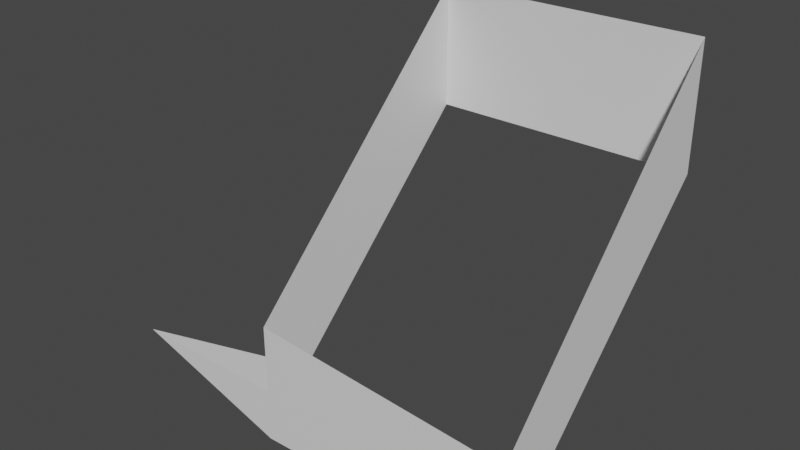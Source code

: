 # Source: Component2CenterAdjustV2.blend  (saved by Blender 3.3.6; exported with 4.5.12 LTS)
import bpy
from mathutils import Matrix  # noqa: F401  (used for matrix-valued properties, if any)

bpy.ops.wm.read_factory_settings(use_empty=True)
scene = bpy.context.scene
scene.name = 'Scene'

# ---- collections
col_collection = bpy.data.collections.new('Collection'); scene.collection.children.link(col_collection)

# ---- materials (node trees are filled in below, after node groups)
mat_material = bpy.data.materials.new('Material')
mat_material.alpha_threshold = 0.0
mat_material.use_transparent_shadow = False
mat_material.roughness = 0.5
mat_material.line_color = (0.0, 0.0, 0.0, 1.0)

# ---- material node trees
mat_material.use_nodes = True; mat_material.node_tree.nodes.clear()
_N = mat_material.node_tree.nodes; _L = mat_material.node_tree.links
n0 = _N.new('ShaderNodeOutputMaterial'); n0.name = 'Material Output'; n0.location = (300, 300)
n1 = _N.new('ShaderNodeBsdfPrincipled'); n1.name = 'Principled BSDF'; n1.location = (10, 300)
n1.distribution = 'GGX'
n1.subsurface_method = 'RANDOM_WALK_SKIN'
n1.inputs[3].default_value = 1.45
n1.inputs[27].default_value = (0.0, 0.0, 0.0, 1.0)
n1.inputs[28].default_value = 1.0
_L.new(n1.outputs[0], n0.inputs[0])
n0.is_active_output = True

# ---- world
world_world = bpy.data.worlds.new('World'); scene.world = world_world
world_world.use_nodes = True; world_world.node_tree.nodes.clear()
_N = world_world.node_tree.nodes; _L = world_world.node_tree.links
n0 = _N.new('ShaderNodeOutputWorld'); n0.name = 'World Output'; n0.location = (300, 300)
n1 = _N.new('ShaderNodeBackground'); n1.name = 'Background'; n1.location = (10, 300)
n1.inputs[0].default_value = (0.05088, 0.05088, 0.05088, 1.0)
_L.new(n1.outputs[0], n0.inputs[0])
n0.is_active_output = True
world_world.color = (0.05088, 0.05088, 0.05088)
world_world.use_sun_shadow = False
world_world.sun_shadow_jitter_overblur = 0.0

# ---- meshes
me_cube_001 = bpy.data.meshes.new('Cube.001')
me_cube_001.from_pydata([(0.2, -2.8, 1.0), (2.2, -2.8, 1.0), (0.2, -0.8, 3.0), (2.2, -0.8, 3.0), (2.2, -2.402, 1.0), (2.2, -0.8, 2.55), (0.2, -2.8, 0.5856), (0.2, -0.8, 2.551), (2.2, -2.8, 0.6146), (0.2, -2.41, 1.0), (2.2, -1.264, 3.0), (0.2, -1.29, 3.0), (2.2, -0.8, 3.484), (0.2, -2.8, 1.525), (0.2, -0.8, 3.478), (2.2, -2.8, 1.366), (-1.054, -2.8, 1.0)], [], [(1, 4, 5, 3), (0, 6, 8, 1), (3, 2, 14, 12), (0, 1, 15, 13), (2, 11, 14), (5, 7, 2, 3), (8, 4, 1), (7, 9, 0, 2), (12, 10, 3), (2, 0, 13, 11), (3, 10, 15, 1), (16, 6, 0), (16, 0, 9)])
_uv = me_cube_001.uv_layers.new(name='UVMap')
_uv.uv.foreach_set('vector', [0.625, 0.75, 0.625, 0.75, 0.625, 0.75, 0.625, 0.75, 0.625, 0.75, 0.625, 0.75, 0.625, 0.75, 0.625, 0.75, 0.625, 0.75, 0.625, 0.75, 0.625, 0.75, 0.625, 0.75, 0.625, 0.75, 0.625, 0.75, 0.625, 0.75, 0.625, 0.75, 0.625, 0.75, 0.625, 0.75, 0.625, 0.75, 0.625, 0.75, 0.625, 0.75, 0.625, 0.75, 0.625, 0.75, 0.625, 0.75, 0.625, 0.75, 0.625, 0.75, 0.625, 0.75, 0.625, 0.75, 0.625, 0.75, 0.625, 0.75, 0.625, 0.75, 0.625, 0.75, 0.625, 0.75, 0.625, 0.75, 0.625, 0.75, 0.625, 0.75, 0.625, 0.75, 0.625, 0.75, 0.625, 0.75, 0.625, 0.75, 0.625, 0.75, 0.625, 0.9067, 0.625, 0.75, 0.625, 0.75, 0.7817, 0.75, 0.625, 0.75, 0.625, 0.75])
me_cube_001.materials.append(mat_material)
me_cube_001.use_mirror_vertex_groups = False
me_cube_001.update()

# ---- objects
ob_cube_001 = bpy.data.objects.new('Cube.001', me_cube_001)

# ---- transforms, parenting, visibility, modifiers, constraints
ob_cube_001.location = (0.8, -2.2, 0.9195)
ob_cube_001.lock_rotations_4d = False
ob_cube_001.empty_display_type = 'ARROWS'
ob_cube_001.lineart.crease_threshold = 0.0

# ---- collection membership
col_collection.objects.link(ob_cube_001)

# ---- scene / render settings (as saved in the file)
scene.frame_start = 1; scene.frame_end = 250; scene.frame_set(1)
scene.render.engine = 'BLENDER_EEVEE_NEXT'
scene.cycles.sampling_pattern = 'TABULATED_SOBOL'
scene.cycles.use_light_tree = False
scene.view_settings.view_transform = 'Filmic'
bpy.context.view_layer.update()

# ---- added for rendering (the .blend has no active camera and no usable light): camera, sun
cam_auto = bpy.data.cameras.new('AutoCamera')
cam_auto.lens = 50.0
cam_auto.sensor_width = 36.0
cam_auto.clip_end = 1000.0
ob_auto_camera = bpy.data.objects.new('AutoCamera', cam_auto)
scene.collection.objects.link(ob_auto_camera)
ob_auto_camera.location = (5.80929, -9.32348, 6.50338)
ob_auto_camera.rotation_euler = (1.09748, -7.21219e-08, 0.694738)
scene.camera = ob_auto_camera
light_auto_sun = bpy.data.lights.new('AutoSun', 'SUN')
light_auto_sun.energy = 3.0
light_auto_sun.angle = 0.0523599
ob_auto_sun = bpy.data.objects.new('AutoSun', light_auto_sun)
scene.collection.objects.link(ob_auto_sun)
ob_auto_sun.rotation_euler = (0.872665, 0.174533, 0.523599)
bpy.context.view_layer.update()

